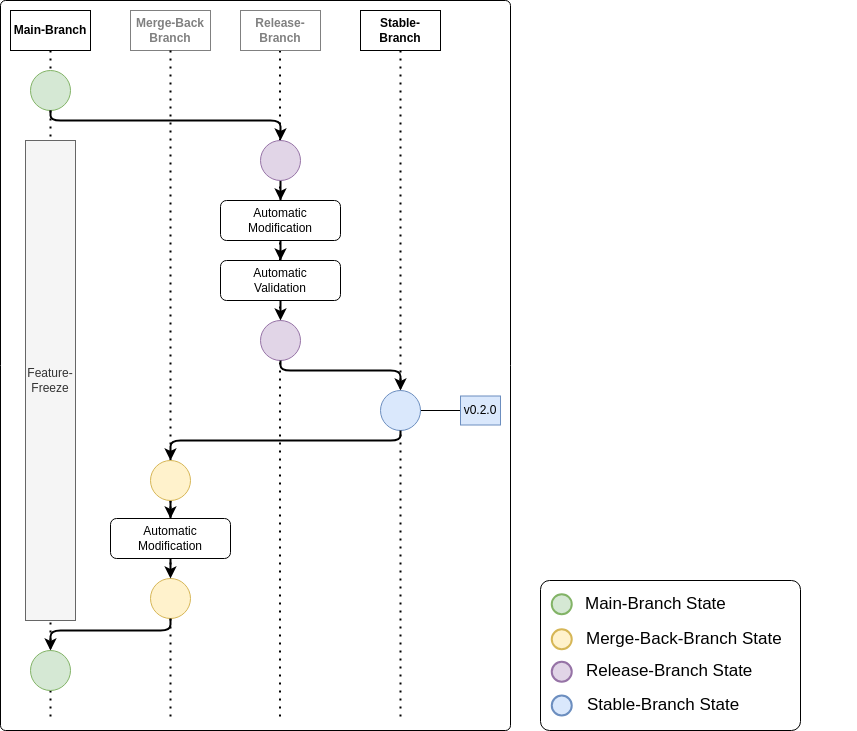

The diagram above was exported from draw.io. Its source (the exported page's mxGraphModel, read from the mxfile embedded in the PNG):
<mxGraphModel dx="2002" dy="1203" grid="1" gridSize="10" guides="1" tooltips="1" connect="1" arrows="1" fold="1" page="1" pageScale="1" pageWidth="850" pageHeight="1100" math="0" shadow="0">
  <root>
    <mxCell id="0" />
    <mxCell id="1" parent="0" />
    <mxCell id="CcrDuuFiIntQg5sTlthj-1" value="" style="rounded=1;whiteSpace=wrap;html=1;arcSize=1;" parent="1" vertex="1">
      <mxGeometry x="70" y="260" width="510" height="730" as="geometry" />
    </mxCell>
    <mxCell id="hPKLXA9E8QJR9Ypc5Flj-42" value="" style="endArrow=none;dashed=1;html=1;dashPattern=1 3;strokeWidth=2;rounded=0;" parent="1" edge="1">
      <mxGeometry width="50" height="50" relative="1" as="geometry">
        <mxPoint x="349.5" y="310" as="sourcePoint" />
        <mxPoint x="349.5" y="980" as="targetPoint" />
      </mxGeometry>
    </mxCell>
    <mxCell id="hPKLXA9E8QJR9Ypc5Flj-1" value="" style="endArrow=none;dashed=1;html=1;dashPattern=1 3;strokeWidth=2;rounded=0;" parent="1" source="hPKLXA9E8QJR9Ypc5Flj-25" edge="1">
      <mxGeometry width="50" height="50" relative="1" as="geometry">
        <mxPoint x="240" y="278" as="sourcePoint" />
        <mxPoint x="240" y="768" as="targetPoint" />
      </mxGeometry>
    </mxCell>
    <mxCell id="hPKLXA9E8QJR9Ypc5Flj-2" value="" style="endArrow=none;dashed=1;html=1;dashPattern=1 3;strokeWidth=2;rounded=0;" parent="1" source="hPKLXA9E8QJR9Ypc5Flj-32" edge="1">
      <mxGeometry width="50" height="50" relative="1" as="geometry">
        <mxPoint x="120" y="310" as="sourcePoint" />
        <mxPoint x="120" y="980" as="targetPoint" />
      </mxGeometry>
    </mxCell>
    <mxCell id="hPKLXA9E8QJR9Ypc5Flj-5" value="&lt;b&gt;Stable-Branch&lt;/b&gt;" style="rounded=0;whiteSpace=wrap;html=1;" parent="1" vertex="1">
      <mxGeometry x="430" y="270" width="80" height="40" as="geometry" />
    </mxCell>
    <mxCell id="hPKLXA9E8QJR9Ypc5Flj-6" value="&lt;b&gt;Release-Branch&lt;/b&gt;" style="rounded=0;whiteSpace=wrap;html=1;strokeColor=#808080;fontColor=#808080;" parent="1" vertex="1">
      <mxGeometry x="310" y="270" width="80" height="40" as="geometry" />
    </mxCell>
    <mxCell id="hPKLXA9E8QJR9Ypc5Flj-7" value="&lt;b&gt;&lt;font color=&quot;#808080&quot;&gt;Merge-Back Branch&lt;/font&gt;&lt;/b&gt;" style="rounded=0;whiteSpace=wrap;html=1;fontColor=#8F8F8F;strokeColor=#808080;" parent="1" vertex="1">
      <mxGeometry x="200" y="270" width="80" height="40" as="geometry" />
    </mxCell>
    <mxCell id="hPKLXA9E8QJR9Ypc5Flj-8" value="&lt;b&gt;Main-Branch&lt;/b&gt;" style="rounded=0;whiteSpace=wrap;html=1;" parent="1" vertex="1">
      <mxGeometry x="80" y="270" width="80" height="40" as="geometry" />
    </mxCell>
    <mxCell id="hPKLXA9E8QJR9Ypc5Flj-11" value="" style="endArrow=none;dashed=1;html=1;dashPattern=1 3;strokeWidth=2;rounded=0;" parent="1" target="hPKLXA9E8QJR9Ypc5Flj-10" edge="1">
      <mxGeometry width="50" height="50" relative="1" as="geometry">
        <mxPoint x="120" y="310" as="sourcePoint" />
        <mxPoint x="120" y="680" as="targetPoint" />
      </mxGeometry>
    </mxCell>
    <mxCell id="hPKLXA9E8QJR9Ypc5Flj-10" value="" style="ellipse;whiteSpace=wrap;html=1;aspect=fixed;fillColor=#d5e8d4;strokeColor=#82b366;" parent="1" vertex="1">
      <mxGeometry x="100" y="330" width="40" height="40" as="geometry" />
    </mxCell>
    <mxCell id="hPKLXA9E8QJR9Ypc5Flj-13" value="" style="endArrow=none;dashed=1;html=1;dashPattern=1 3;strokeWidth=2;rounded=0;" parent="1" edge="1">
      <mxGeometry width="50" height="50" relative="1" as="geometry">
        <mxPoint x="470" y="310" as="sourcePoint" />
        <mxPoint x="470" y="980" as="targetPoint" />
      </mxGeometry>
    </mxCell>
    <mxCell id="hPKLXA9E8QJR9Ypc5Flj-39" style="edgeStyle=orthogonalEdgeStyle;rounded=0;orthogonalLoop=1;jettySize=auto;html=1;exitX=1;exitY=0.5;exitDx=0;exitDy=0;endArrow=none;endFill=0;" parent="1" source="hPKLXA9E8QJR9Ypc5Flj-12" target="hPKLXA9E8QJR9Ypc5Flj-36" edge="1">
      <mxGeometry relative="1" as="geometry" />
    </mxCell>
    <mxCell id="hPKLXA9E8QJR9Ypc5Flj-12" value="" style="ellipse;whiteSpace=wrap;html=1;aspect=fixed;fillColor=#dae8fc;strokeColor=#6c8ebf;" parent="1" vertex="1">
      <mxGeometry x="450" y="650" width="40" height="40" as="geometry" />
    </mxCell>
    <mxCell id="hPKLXA9E8QJR9Ypc5Flj-15" value="" style="ellipse;whiteSpace=wrap;html=1;aspect=fixed;fillColor=#e1d5e7;strokeColor=#9673a6;" parent="1" vertex="1">
      <mxGeometry x="330" y="580" width="40" height="40" as="geometry" />
    </mxCell>
    <mxCell id="hPKLXA9E8QJR9Ypc5Flj-18" value="Automatic&lt;div&gt;Validation&lt;/div&gt;" style="rounded=1;whiteSpace=wrap;html=1;" parent="1" vertex="1">
      <mxGeometry x="290" y="520" width="120" height="40" as="geometry" />
    </mxCell>
    <mxCell id="hPKLXA9E8QJR9Ypc5Flj-22" style="edgeStyle=orthogonalEdgeStyle;rounded=0;orthogonalLoop=1;jettySize=auto;html=1;strokeWidth=2;" parent="1" source="hPKLXA9E8QJR9Ypc5Flj-14" target="hPKLXA9E8QJR9Ypc5Flj-17" edge="1">
      <mxGeometry relative="1" as="geometry" />
    </mxCell>
    <mxCell id="hPKLXA9E8QJR9Ypc5Flj-14" value="" style="ellipse;whiteSpace=wrap;html=1;aspect=fixed;fillColor=#e1d5e7;strokeColor=#9673a6;" parent="1" vertex="1">
      <mxGeometry x="330" y="400" width="40" height="40" as="geometry" />
    </mxCell>
    <mxCell id="hPKLXA9E8QJR9Ypc5Flj-17" value="Automatic Modification" style="rounded=1;whiteSpace=wrap;html=1;" parent="1" vertex="1">
      <mxGeometry x="290" y="460" width="120" height="40" as="geometry" />
    </mxCell>
    <mxCell id="hPKLXA9E8QJR9Ypc5Flj-27" value="" style="endArrow=none;dashed=1;html=1;dashPattern=1 3;strokeWidth=2;rounded=0;" parent="1" source="hPKLXA9E8QJR9Ypc5Flj-30" edge="1">
      <mxGeometry width="50" height="50" relative="1" as="geometry">
        <mxPoint x="240" y="278" as="sourcePoint" />
        <mxPoint x="240" y="878" as="targetPoint" />
      </mxGeometry>
    </mxCell>
    <mxCell id="hPKLXA9E8QJR9Ypc5Flj-31" value="" style="endArrow=none;dashed=1;html=1;dashPattern=1 3;strokeWidth=2;rounded=0;" parent="1" edge="1">
      <mxGeometry width="50" height="50" relative="1" as="geometry">
        <mxPoint x="240" y="310" as="sourcePoint" />
        <mxPoint x="240" y="980" as="targetPoint" />
      </mxGeometry>
    </mxCell>
    <mxCell id="hPKLXA9E8QJR9Ypc5Flj-30" value="" style="ellipse;whiteSpace=wrap;html=1;aspect=fixed;fillColor=#fff2cc;strokeColor=#d6b656;" parent="1" vertex="1">
      <mxGeometry x="220" y="838" width="40" height="40" as="geometry" />
    </mxCell>
    <mxCell id="hPKLXA9E8QJR9Ypc5Flj-34" value="" style="endArrow=none;dashed=1;html=1;dashPattern=1 3;strokeWidth=2;rounded=0;" parent="1" source="hPKLXA9E8QJR9Ypc5Flj-10" target="hPKLXA9E8QJR9Ypc5Flj-32" edge="1">
      <mxGeometry width="50" height="50" relative="1" as="geometry">
        <mxPoint x="120" y="370" as="sourcePoint" />
        <mxPoint x="120" y="980" as="targetPoint" />
      </mxGeometry>
    </mxCell>
    <mxCell id="hPKLXA9E8QJR9Ypc5Flj-32" value="" style="ellipse;whiteSpace=wrap;html=1;aspect=fixed;fillColor=#d5e8d4;strokeColor=#82b366;" parent="1" vertex="1">
      <mxGeometry x="100" y="910" width="40" height="40" as="geometry" />
    </mxCell>
    <mxCell id="hPKLXA9E8QJR9Ypc5Flj-35" value="Feature-Freeze" style="rounded=0;whiteSpace=wrap;html=1;fillColor=#f5f5f5;fontColor=#333333;strokeColor=#666666;shadow=0;glass=0;" parent="1" vertex="1">
      <mxGeometry x="95" y="400" width="50" height="480" as="geometry" />
    </mxCell>
    <mxCell id="hPKLXA9E8QJR9Ypc5Flj-36" value="v0.2.0" style="rounded=0;whiteSpace=wrap;html=1;fillColor=#dae8fc;strokeColor=#6c8ebf;" parent="1" vertex="1">
      <mxGeometry x="530" y="655.5" width="40" height="29" as="geometry" />
    </mxCell>
    <mxCell id="hPKLXA9E8QJR9Ypc5Flj-20" style="edgeStyle=orthogonalEdgeStyle;rounded=1;orthogonalLoop=1;jettySize=auto;html=1;exitX=0.5;exitY=1;exitDx=0;exitDy=0;entryX=0.5;entryY=0;entryDx=0;entryDy=0;curved=0;strokeWidth=2;" parent="1" source="hPKLXA9E8QJR9Ypc5Flj-10" target="hPKLXA9E8QJR9Ypc5Flj-14" edge="1">
      <mxGeometry relative="1" as="geometry">
        <Array as="points">
          <mxPoint x="120" y="380" />
          <mxPoint x="350" y="380" />
        </Array>
      </mxGeometry>
    </mxCell>
    <mxCell id="hPKLXA9E8QJR9Ypc5Flj-26" style="edgeStyle=orthogonalEdgeStyle;rounded=1;orthogonalLoop=1;jettySize=auto;html=1;exitX=0.5;exitY=1;exitDx=0;exitDy=0;entryX=0.5;entryY=0;entryDx=0;entryDy=0;curved=0;strokeWidth=2;" parent="1" source="hPKLXA9E8QJR9Ypc5Flj-12" target="hPKLXA9E8QJR9Ypc5Flj-25" edge="1">
      <mxGeometry relative="1" as="geometry">
        <Array as="points">
          <mxPoint x="470" y="700" />
          <mxPoint x="240" y="700" />
        </Array>
      </mxGeometry>
    </mxCell>
    <mxCell id="hPKLXA9E8QJR9Ypc5Flj-16" style="edgeStyle=orthogonalEdgeStyle;rounded=1;orthogonalLoop=1;jettySize=auto;html=1;exitX=0.5;exitY=1;exitDx=0;exitDy=0;curved=0;strokeWidth=2;" parent="1" source="hPKLXA9E8QJR9Ypc5Flj-15" target="hPKLXA9E8QJR9Ypc5Flj-12" edge="1">
      <mxGeometry relative="1" as="geometry">
        <Array as="points">
          <mxPoint x="350" y="630" />
          <mxPoint x="470" y="630" />
        </Array>
      </mxGeometry>
    </mxCell>
    <mxCell id="hPKLXA9E8QJR9Ypc5Flj-24" style="edgeStyle=orthogonalEdgeStyle;rounded=0;orthogonalLoop=1;jettySize=auto;html=1;exitX=0.5;exitY=1;exitDx=0;exitDy=0;entryX=0.5;entryY=0;entryDx=0;entryDy=0;strokeWidth=2;" parent="1" source="hPKLXA9E8QJR9Ypc5Flj-18" target="hPKLXA9E8QJR9Ypc5Flj-15" edge="1">
      <mxGeometry relative="1" as="geometry" />
    </mxCell>
    <mxCell id="hPKLXA9E8QJR9Ypc5Flj-23" style="edgeStyle=orthogonalEdgeStyle;rounded=0;orthogonalLoop=1;jettySize=auto;html=1;exitX=0.5;exitY=1;exitDx=0;exitDy=0;strokeWidth=2;" parent="1" source="hPKLXA9E8QJR9Ypc5Flj-17" target="hPKLXA9E8QJR9Ypc5Flj-18" edge="1">
      <mxGeometry relative="1" as="geometry" />
    </mxCell>
    <mxCell id="hPKLXA9E8QJR9Ypc5Flj-33" style="edgeStyle=orthogonalEdgeStyle;rounded=1;orthogonalLoop=1;jettySize=auto;html=1;exitX=0.5;exitY=1;exitDx=0;exitDy=0;curved=0;strokeWidth=2;" parent="1" source="hPKLXA9E8QJR9Ypc5Flj-30" target="hPKLXA9E8QJR9Ypc5Flj-32" edge="1">
      <mxGeometry relative="1" as="geometry">
        <Array as="points">
          <mxPoint x="240" y="890" />
          <mxPoint x="120" y="890" />
        </Array>
      </mxGeometry>
    </mxCell>
    <mxCell id="hPKLXA9E8QJR9Ypc5Flj-40" style="edgeStyle=orthogonalEdgeStyle;rounded=0;orthogonalLoop=1;jettySize=auto;html=1;entryX=0.5;entryY=0;entryDx=0;entryDy=0;strokeWidth=2;" parent="1" source="hPKLXA9E8QJR9Ypc5Flj-25" target="hPKLXA9E8QJR9Ypc5Flj-28" edge="1">
      <mxGeometry relative="1" as="geometry" />
    </mxCell>
    <mxCell id="hPKLXA9E8QJR9Ypc5Flj-25" value="" style="ellipse;whiteSpace=wrap;html=1;aspect=fixed;fillColor=#fff2cc;strokeColor=#d6b656;" parent="1" vertex="1">
      <mxGeometry x="220" y="720" width="40" height="40" as="geometry" />
    </mxCell>
    <mxCell id="hPKLXA9E8QJR9Ypc5Flj-41" style="edgeStyle=orthogonalEdgeStyle;rounded=0;orthogonalLoop=1;jettySize=auto;html=1;exitX=0.5;exitY=1;exitDx=0;exitDy=0;entryX=0.5;entryY=0;entryDx=0;entryDy=0;strokeWidth=2;" parent="1" source="hPKLXA9E8QJR9Ypc5Flj-28" target="hPKLXA9E8QJR9Ypc5Flj-30" edge="1">
      <mxGeometry relative="1" as="geometry" />
    </mxCell>
    <mxCell id="hPKLXA9E8QJR9Ypc5Flj-28" value="Automatic Modification" style="rounded=1;whiteSpace=wrap;html=1;" parent="1" vertex="1">
      <mxGeometry x="180" y="778" width="120" height="40" as="geometry" />
    </mxCell>
    <mxCell id="bQw_33lAdX8BZfI6-ul5-1" value="" style="rounded=1;whiteSpace=wrap;html=1;fillStyle=solid;strokeWidth=1;fontSize=14;fillColor=#FFFFFF;strokeColor=default;absoluteArcSize=1;arcSize=18;" vertex="1" parent="1">
      <mxGeometry x="610" y="840" width="260" height="150" as="geometry" />
    </mxCell>
    <mxCell id="bQw_33lAdX8BZfI6-ul5-2" value="" style="rounded=1;whiteSpace=wrap;html=1;fillStyle=solid;strokeColor=#d6b656;strokeWidth=2;fontSize=14;fillColor=#fff2cc;arcSize=50;" vertex="1" parent="1">
      <mxGeometry x="621.25" y="888.75" width="20" height="20" as="geometry" />
    </mxCell>
    <mxCell id="bQw_33lAdX8BZfI6-ul5-3" value="" style="rounded=1;whiteSpace=wrap;html=1;fillStyle=solid;strokeColor=#6c8ebf;strokeWidth=2;fontSize=14;fillColor=#dae8fc;arcSize=50;" vertex="1" parent="1">
      <mxGeometry x="621.25" y="955" width="20" height="20" as="geometry" />
    </mxCell>
    <mxCell id="bQw_33lAdX8BZfI6-ul5-4" value="" style="rounded=1;whiteSpace=wrap;html=1;fillStyle=solid;strokeColor=#82b366;strokeWidth=2;fontSize=14;fillColor=#d5e8d4;arcSize=50;" vertex="1" parent="1">
      <mxGeometry x="621.25" y="853.7" width="20" height="20" as="geometry" />
    </mxCell>
    <mxCell id="bQw_33lAdX8BZfI6-ul5-5" value="" style="rounded=1;whiteSpace=wrap;html=1;fillStyle=solid;strokeColor=#9673a6;strokeWidth=2;fontSize=14;fillColor=#e1d5e7;arcSize=50;" vertex="1" parent="1">
      <mxGeometry x="621.25" y="921.25" width="20" height="20" as="geometry" />
    </mxCell>
    <mxCell id="bQw_33lAdX8BZfI6-ul5-6" value="Main-Branch State" style="text;html=1;strokeColor=none;fillColor=none;align=left;verticalAlign=middle;whiteSpace=wrap;rounded=0;dashed=1;fillStyle=solid;strokeWidth=2;fontSize=17;fontColor=#000000;" vertex="1" parent="1">
      <mxGeometry x="653" y="848.7" width="193" height="30" as="geometry" />
    </mxCell>
    <mxCell id="bQw_33lAdX8BZfI6-ul5-7" value="Merge-Back-Branch State" style="text;html=1;strokeColor=none;fillColor=none;align=left;verticalAlign=middle;whiteSpace=wrap;rounded=0;dashed=1;fillStyle=solid;strokeWidth=2;fontSize=17;fontColor=#000000;" vertex="1" parent="1">
      <mxGeometry x="653.5" y="883.75" width="272.5" height="30" as="geometry" />
    </mxCell>
    <mxCell id="bQw_33lAdX8BZfI6-ul5-8" value="Release-Branch State" style="text;html=1;strokeColor=none;fillColor=none;align=left;verticalAlign=middle;whiteSpace=wrap;rounded=0;dashed=1;fillStyle=solid;strokeWidth=2;fontSize=17;fontColor=#000000;" vertex="1" parent="1">
      <mxGeometry x="653.5" y="916.25" width="232.5" height="30" as="geometry" />
    </mxCell>
    <mxCell id="bQw_33lAdX8BZfI6-ul5-9" value="Stable-Branch State" style="text;html=1;strokeColor=none;fillColor=none;align=left;verticalAlign=middle;whiteSpace=wrap;rounded=0;dashed=1;fillStyle=solid;strokeWidth=2;fontSize=17;fontColor=#000000;" vertex="1" parent="1">
      <mxGeometry x="654.75" y="950" width="211.25" height="30" as="geometry" />
    </mxCell>
  </root>
</mxGraphModel>